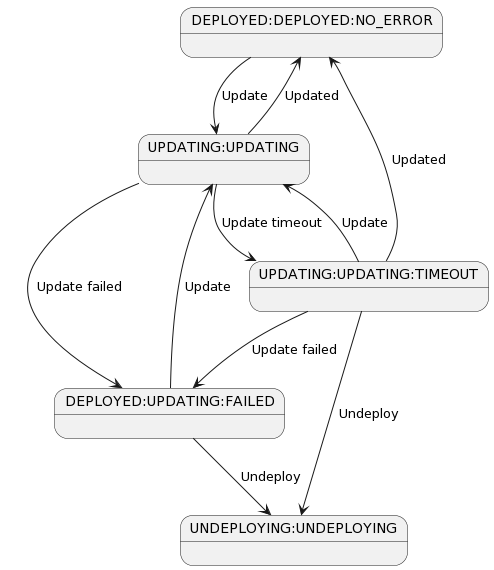

The diagram above was rendered by PlantUML. Its source (embedded in the PNG):
@startuml
DEPLOYED:DEPLOYED:NO_ERROR --> UPDATING:UPDATING: Update
UPDATING:UPDATING --> DEPLOYED:DEPLOYED:NO_ERROR: Updated
UPDATING:UPDATING --> DEPLOYED:UPDATING:FAILED: Update failed
UPDATING:UPDATING --> UPDATING:UPDATING:TIMEOUT: Update timeout
DEPLOYED:UPDATING:FAILED --> UPDATING:UPDATING: Update
DEPLOYED:UPDATING:FAILED --> UNDEPLOYING:UNDEPLOYING: Undeploy
UPDATING:UPDATING:TIMEOUT --> UPDATING:UPDATING: Update
UPDATING:UPDATING:TIMEOUT --> DEPLOYED:UPDATING:FAILED: Update failed
UPDATING:UPDATING:TIMEOUT --> UNDEPLOYING:UNDEPLOYING: Undeploy
UPDATING:UPDATING:TIMEOUT --> DEPLOYED:DEPLOYED:NO_ERROR: Updated
@enduml